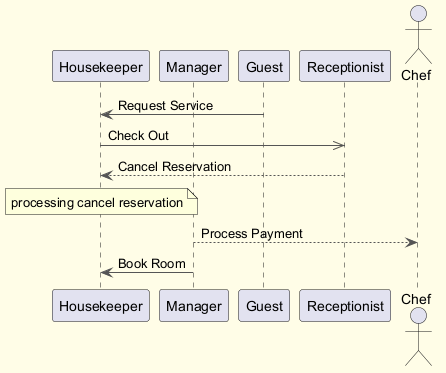

The diagram above was rendered by PlantUML. Its source (embedded in the PNG):
@startuml
skinparam backgroundColor #FFFDE7
skinparam classBackgroundColor #FFF9C4
skinparam classBorderColor #F57F17
skinparam ArrowColor #555555
participant "Housekeeper" as H
participant "Manager" as M
participant "Guest" as G
participant "Receptionist" as R
actor "Chef" as C
G -> H : Request Service
H ->> R : Check Out
R --> H : Cancel Reservation
note over H : processing cancel reservation
M --> C : Process Payment
M -> H : Book Room
@enduml